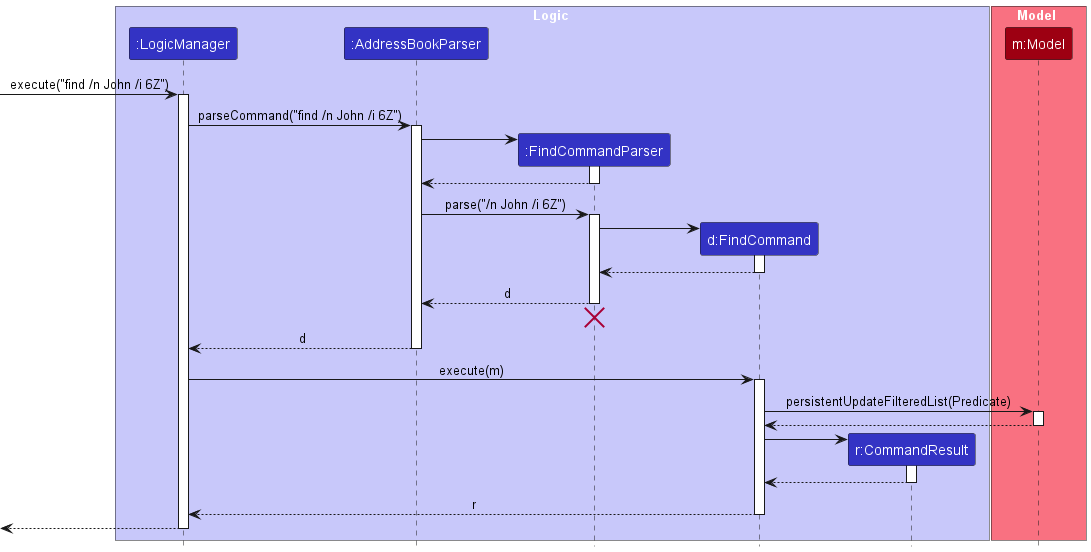

The diagram above was rendered by PlantUML. Its source (embedded in the PNG):
@startuml
!include style.puml
skinparam ArrowFontStyle plain

box Logic LOGIC_COLOR_T1
participant ":LogicManager" as LogicManager LOGIC_COLOR
participant ":AddressBookParser" as AddressBookParser LOGIC_COLOR
participant ":FindCommandParser" as FindCommandParser LOGIC_COLOR
participant "d:FindCommand" as FindCommand LOGIC_COLOR
participant "r:CommandResult" as CommandResult LOGIC_COLOR
end box

box Model MODEL_COLOR_T1
participant "m:Model" as Model MODEL_COLOR
end box

[-> LogicManager : execute("find /n John /i 6Z")
activate LogicManager

LogicManager -> AddressBookParser : parseCommand("find /n John /i 6Z")
activate AddressBookParser

create FindCommandParser
AddressBookParser -> FindCommandParser
activate FindCommandParser

FindCommandParser --> AddressBookParser
deactivate FindCommandParser

AddressBookParser -> FindCommandParser : parse("/n John /i 6Z")
activate FindCommandParser

create FindCommand
FindCommandParser -> FindCommand
activate FindCommand

FindCommand --> FindCommandParser :
deactivate FindCommand

FindCommandParser --> AddressBookParser : d
deactivate FindCommandParser
'Hidden arrow to position the destroy marker below the end of the activation bar.
FindCommandParser -[hidden]-> AddressBookParser
destroy FindCommandParser

AddressBookParser --> LogicManager : d
deactivate AddressBookParser

LogicManager -> FindCommand : execute(m)
activate FindCommand

FindCommand -> Model : persistentUpdateFilteredList(Predicate)
activate Model

Model --> FindCommand
deactivate Model

create CommandResult
FindCommand -> CommandResult
activate CommandResult

CommandResult --> FindCommand
deactivate CommandResult

FindCommand --> LogicManager : r
deactivate FindCommand

[<--LogicManager
deactivate LogicManager
@enduml